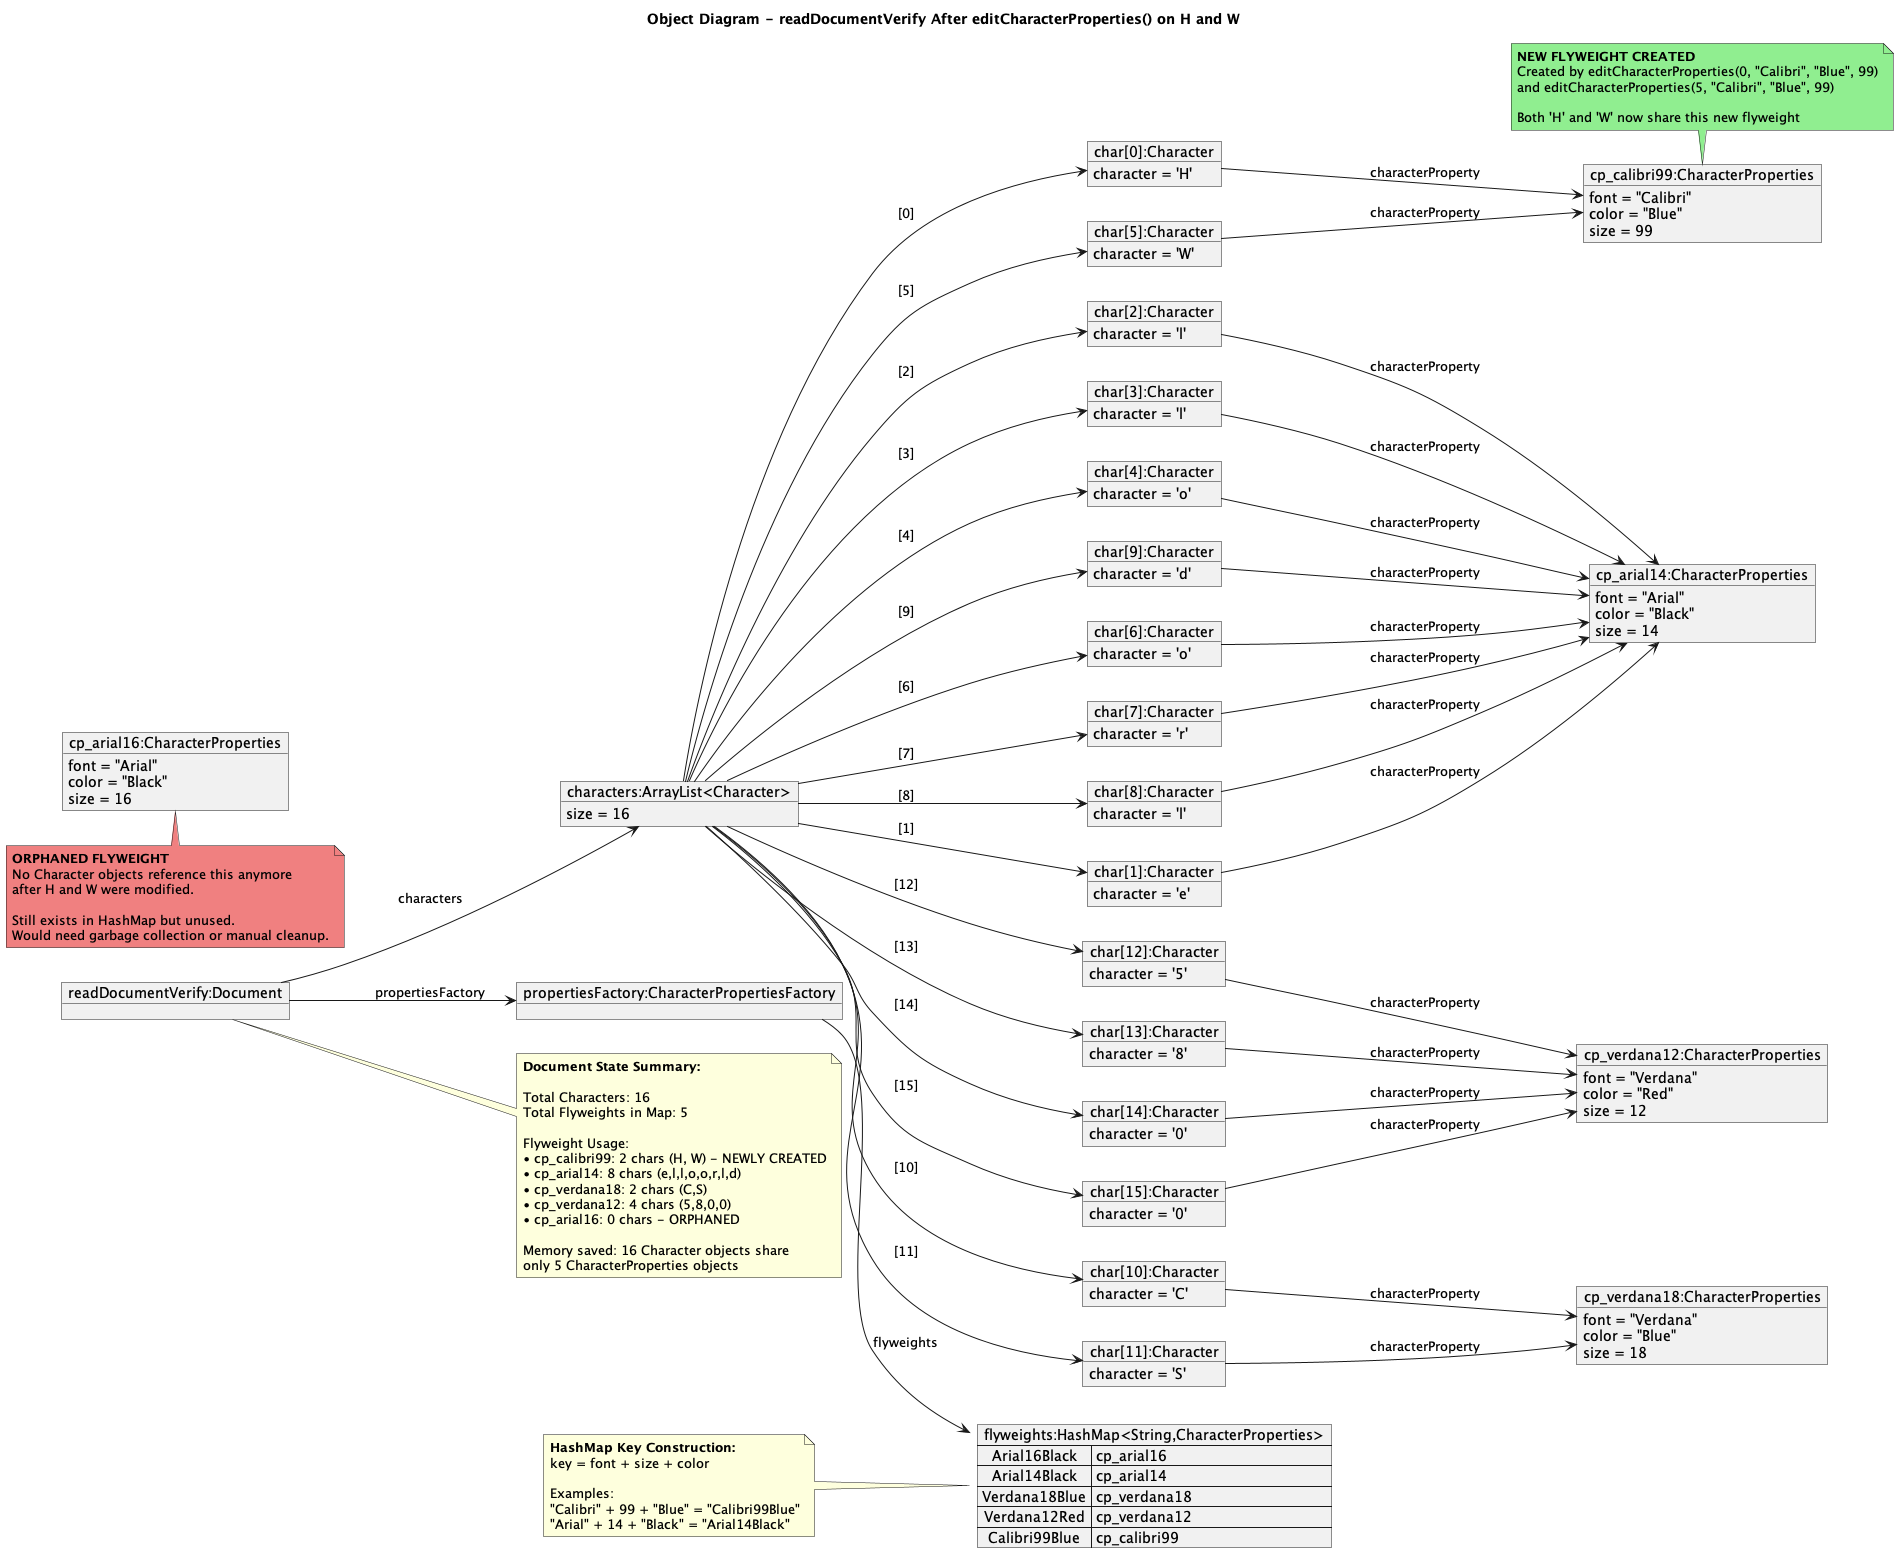

The diagram above was rendered by PlantUML. Its source (embedded in the PNG):
@startuml
title Object Diagram - readDocumentVerify After editCharacterProperties() on H and W

left to right direction

object "readDocumentVerify:Document" as doc {
}

object "characters:ArrayList<Character>" as charList {
    size = 16
}

object "propertiesFactory:CharacterPropertiesFactory" as factory {
}

map "flyweights:HashMap<String,CharacterProperties>" as flyweightMap {
    Arial16Black => cp_arial16
    Arial14Black => cp_arial14
    Verdana18Blue => cp_verdana18
    Verdana12Red => cp_verdana12
    Calibri99Blue => cp_calibri99
}

object "char[0]:Character" as char0 {
    character = 'H'
}

object "char[1]:Character" as char1 {
    character = 'e'
}

object "char[2]:Character" as char2 {
    character = 'l'
}

object "char[3]:Character" as char3 {
    character = 'l'
}

object "char[4]:Character" as char4 {
    character = 'o'
}

object "char[5]:Character" as char5 {
    character = 'W'
}

object "char[6]:Character" as char6 {
    character = 'o'
}

object "char[7]:Character" as char7 {
    character = 'r'
}

object "char[8]:Character" as char8 {
    character = 'l'
}

object "char[9]:Character" as char9 {
    character = 'd'
}

object "char[10]:Character" as char10 {
    character = 'C'
}

object "char[11]:Character" as char11 {
    character = 'S'
}

object "char[12]:Character" as char12 {
    character = '5'
}

object "char[13]:Character" as char13 {
    character = '8'
}

object "char[14]:Character" as char14 {
    character = '0'
}

object "char[15]:Character" as char15 {
    character = '0'
}

object "cp_arial16:CharacterProperties" as cp_arial16 {
    font = "Arial"
    color = "Black"
    size = 16
}

object "cp_arial14:CharacterProperties" as cp_arial14 {
    font = "Arial"
    color = "Black"
    size = 14
}

object "cp_verdana18:CharacterProperties" as cp_verdana18 {
    font = "Verdana"
    color = "Blue"
    size = 18
}

object "cp_verdana12:CharacterProperties" as cp_verdana12 {
    font = "Verdana"
    color = "Red"
    size = 12
}

object "cp_calibri99:CharacterProperties" as cp_calibri99 {
    font = "Calibri"
    color = "Blue"
    size = 99
}

doc --> charList : characters
doc --> factory : propertiesFactory
factory --> flyweightMap : flyweights

charList --> char0 : [0]
charList --> char1 : [1]
charList --> char2 : [2]
charList --> char3 : [3]
charList --> char4 : [4]
charList --> char5 : [5]
charList --> char6 : [6]
charList --> char7 : [7]
charList --> char8 : [8]
charList --> char9 : [9]
charList --> char10 : [10]
charList --> char11 : [11]
charList --> char12 : [12]
charList --> char13 : [13]
charList --> char14 : [14]
charList --> char15 : [15]

' H and W now point to NEW Calibri99Blue flyweight (MODIFIED)
char0 --> cp_calibri99 : characterProperty
char5 --> cp_calibri99 : characterProperty

' e, l, l, o, o, r, l, d share Arial14Black
char1 --> cp_arial14 : characterProperty
char2 --> cp_arial14 : characterProperty
char3 --> cp_arial14 : characterProperty
char4 --> cp_arial14 : characterProperty
char6 --> cp_arial14 : characterProperty
char7 --> cp_arial14 : characterProperty
char8 --> cp_arial14 : characterProperty
char9 --> cp_arial14 : characterProperty

' C and S share Verdana18Blue
char10 --> cp_verdana18 : characterProperty
char11 --> cp_verdana18 : characterProperty

' 5, 8, 0, 0 share Verdana12Red
char12 --> cp_verdana12 : characterProperty
char13 --> cp_verdana12 : characterProperty
char14 --> cp_verdana12 : characterProperty
char15 --> cp_verdana12 : characterProperty

note top of cp_calibri99 #lightgreen
  **NEW FLYWEIGHT CREATED**
  Created by editCharacterProperties(0, "Calibri", "Blue", 99)
  and editCharacterProperties(5, "Calibri", "Blue", 99)
  
  Both 'H' and 'W' now share this new flyweight
end note

note bottom of cp_arial16 #lightcoral
  **ORPHANED FLYWEIGHT**
  No Character objects reference this anymore
  after H and W were modified.
  
  Still exists in HashMap but unused.
  Would need garbage collection or manual cleanup.
end note

note right of doc
  **Document State Summary:**
  
  Total Characters: 16
  Total Flyweights in Map: 5
  
  Flyweight Usage:
  • cp_calibri99: 2 chars (H, W) - NEWLY CREATED
  • cp_arial14: 8 chars (e,l,l,o,o,r,l,d)
  • cp_verdana18: 2 chars (C,S)
  • cp_verdana12: 4 chars (5,8,0,0)
  • cp_arial16: 0 chars - ORPHANED
  
  Memory saved: 16 Character objects share
  only 5 CharacterProperties objects
end note

note left of flyweightMap
  **HashMap Key Construction:**
  key = font + size + color
  
  Examples:
  "Calibri" + 99 + "Blue" = "Calibri99Blue"
  "Arial" + 14 + "Black" = "Arial14Black"
end note

@enduml